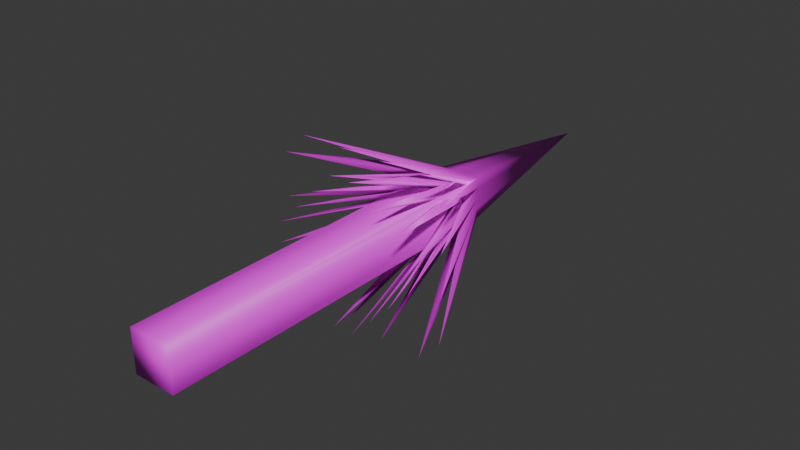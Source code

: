 # Source: projectile.blend  (saved by Blender 4.2.66; exported with 4.5.12 LTS)
import bpy
from mathutils import Matrix  # noqa: F401  (used for matrix-valued properties, if any)

bpy.ops.wm.read_factory_settings(use_empty=True)
scene = bpy.context.scene
scene.name = 'Scene'

# ---- collections
col_collection = bpy.data.collections.new('Collection'); scene.collection.children.link(col_collection)

# ---- images (referenced by path relative to the original .blend; pixels are not part of the script)
import os
ASSET_DIR = os.environ.get("B2B_ASSET_DIR", "")  # directory of the original .blend (textures are referenced by path, not embedded)
HERE = os.path.dirname(os.path.abspath(__file__))  # packed textures are extracted next to this script under _unpacked/

def load_image(name, relpath, width, height, colorspace="sRGB"):
    """Load a texture the original file referenced (path relative to the .blend, or extracted next to this script)."""
    p = next((c for c in (os.path.join(HERE, relpath), os.path.join(ASSET_DIR, relpath)) if relpath and os.path.exists(c)), "")
    if p:
        img = bpy.data.images.load(p, check_existing=True)
        img.name = name
    else:  # same state as the original file: an image datablock whose file is absent (Cycles renders it pink)
        img = bpy.data.images.new(name, width, height)
        img.source = "FILE"
        img.filepath = "//" + (relpath or name)
    img.colorspace_settings.name = colorspace
    return img
img_paleta1_jpg = load_image('paleta1.jpg', 'OpenGL_StarWing/app/src/main/res/drawable/paleta.png', 1024, 1024, 'sRGB')

# ---- materials (node trees are filled in below, after node groups)
mat_arwingmat = bpy.data.materials.new('ArwingMat')

# ---- material node trees
mat_arwingmat.use_nodes = True; mat_arwingmat.node_tree.nodes.clear()
_N = mat_arwingmat.node_tree.nodes; _L = mat_arwingmat.node_tree.links
n0 = _N.new('ShaderNodeBsdfPrincipled'); n0.name = 'Principled BSDF'; n0.location = (10, 300)
n1 = _N.new('ShaderNodeOutputMaterial'); n1.name = 'Material Output'; n1.location = (300, 300)
n2 = _N.new('ShaderNodeTexImage'); n2.name = 'Image Texture'; n2.location = (-280, 280)
n2.image = img_paleta1_jpg
_L.new(n0.outputs[0], n1.inputs[0])
_L.new(n2.outputs[0], n0.inputs[0])
n1.is_active_output = True

# ---- world
world_world = bpy.data.worlds.new('World'); scene.world = world_world
world_world.use_nodes = True; world_world.node_tree.nodes.clear()
_N = world_world.node_tree.nodes; _L = world_world.node_tree.links
n0 = _N.new('ShaderNodeOutputWorld'); n0.name = 'World Output'; n0.location = (300, 300)
n1 = _N.new('ShaderNodeBackground'); n1.name = 'Background'; n1.location = (10, 300)
n1.inputs[0].default_value = (0.05088, 0.05088, 0.05088, 1.0)
_L.new(n1.outputs[0], n0.inputs[0])
n0.is_active_output = True
world_world.color = (0.05088, 0.05088, 0.05088)
world_world.sun_shadow_jitter_overblur = 0.0

# ---- meshes
me_cube = bpy.data.meshes.new('Cube')
me_cube.from_pydata([(-3.89e-08, -7.574, 3.691e-09), (-2.177e-07, -2.626, 0.5365), (-0.5365, -2.626, -0.5365), (-0.5365, -2.626, 0.5365), (-1.581e-07, -2.626, -0.5365), (-0.5365, -2.626, 3.691e-09), (0.5365, -2.626, -0.5365), (0.5365, -2.626, 0.5365), (-0.5365, -2.158, 0.5365), (-0.5365, -2.158, -0.5365), (0.5365, -2.158, -0.5365), (0.5365, -2.158, 0.5365), (0.5365, -2.626, 3.691e-09), (-0.5365, -2.626, -0.2682), (-0.2682, -2.626, -0.5365), (0.2682, -2.626, 0.5365), (0.5365, -2.626, -0.2682), (0.5365, -2.626, 0.2682), (-0.2682, -2.626, 0.5365), (0.2682, -2.626, -0.5365), (-0.5365, -2.626, 0.2682), (-0.5365, 6.862, 0.5365), (-0.5365, 6.862, -0.5365), (0.5365, 6.862, -0.5365), (0.5365, 6.862, 0.5365), (-0.5365, -2.158, 3.691e-09), (-2.602e-06, -2.158, -0.5365), (-2.602e-06, -2.158, 0.5365), (0.5365, -2.158, 3.691e-09), (-0.5365, -2.158, -0.2682), (-0.2682, -2.158, -0.5365), (0.2682, -2.158, 0.5365), (0.5365, -2.158, -0.2682), (-0.5365, -2.158, 0.2682), (0.2682, -2.158, -0.5365), (-0.2682, -2.158, 0.5365), (0.5365, -2.158, 0.2682), (-1.675, 1.006, 2.234), (1.675, 1.006, 2.234), (0.5585, 1.006, 2.234), (-0.5585, 1.006, 2.234), (2.234, 1.006, 1.675), (2.234, 1.006, 0.5585), (2.234, 1.006, -0.5585), (2.234, 1.006, -1.675), (-1.675, 1.006, -2.234), (-0.5585, 1.006, -2.234), (0.5585, 1.006, -2.234), (1.675, 1.006, -2.234), (-2.234, 1.006, -1.675), (-2.234, 1.006, -0.5585), (-2.234, 1.006, 0.5585), (-2.234, 1.006, 1.675), (-0.3794, -1.968, 0.3794), (-3.576e-07, -1.968, -0.7587), (-0.7587, -1.968, 9.537e-07), (0.3794, -1.968, -0.3794), (-0.3794, -1.968, -0.3794), (0.7587, -1.968, 8.941e-07), (-3.576e-07, -1.968, 0.7587), (-0.7587, -1.501, -8.941e-07), (-2.027e-06, -1.501, -0.7587), (0.7587, -1.501, -8.941e-07), (-2.027e-06, -1.501, 0.7587), (0.3794, -1.968, 0.3794), (-0.1897, -1.968, -0.569), (0.1897, -1.968, -0.569), (-0.1897, -1.968, 0.569), (0.569, -1.968, 0.1897), (0.1897, -1.968, 0.569), (-0.569, -1.968, 0.1897), (0.569, -1.968, -0.1897), (-0.569, -1.968, -0.1897), (-0.3794, -1.501, -0.3794), (0.3794, -1.501, -0.3794), (-0.3794, -1.501, 0.3794), (0.3794, -1.501, 0.3794), (-0.1897, -1.501, -0.569), (0.1897, -1.501, -0.569), (-0.1897, -1.501, 0.569), (0.569, -1.501, 0.1897), (-0.569, -1.501, -0.1897), (0.569, -1.501, -0.1897), (-0.569, -1.501, 0.1897), (0.1897, -1.501, 0.569), (-1.878, 1.663, 0.2683), (-0.2683, 1.663, 1.878), (-0.8049, 1.663, 1.342), (-1.342, 1.663, 0.8049), (0.2683, 1.663, 1.878), (0.8049, 1.663, 1.342), (1.342, 1.663, 0.8049), (1.878, 1.663, 0.2683), (0.2683, 1.663, -1.878), (0.8049, 1.663, -1.342), (1.342, 1.663, -0.8049), (1.878, 1.663, -0.2683), (-0.2683, 1.663, -1.878), (-0.8049, 1.663, -1.342), (-1.342, 1.663, -0.8049), (-1.878, 1.663, -0.2683)], [], [(0, 5, 13), (10, 32, 44), (12, 17, 0), (31, 24, 27), (4, 19, 0), (1, 18, 0), (30, 22, 26), (2, 9, 45), (11, 31, 38), (52, 20, 3), (21, 23, 22), (33, 21, 25), (32, 23, 28), (18, 35, 37), (8, 3, 37), (3, 18, 37), (35, 8, 37), (18, 1, 40), (1, 15, 39), (15, 7, 38), (15, 38, 31), (7, 11, 38), (27, 39, 31), (1, 39, 27), (35, 40, 27), (35, 18, 40), (40, 1, 27), (39, 15, 31), (17, 36, 41), (17, 12, 42), (42, 12, 28), (12, 16, 43), (43, 16, 32), (11, 7, 41), (7, 17, 41), (36, 11, 41), (36, 42, 28), (36, 17, 42), (28, 43, 32), (28, 12, 43), (16, 6, 44), (32, 16, 44), (6, 10, 44), (19, 34, 48), (4, 26, 47), (14, 30, 46), (10, 6, 48), (34, 19, 47), (26, 4, 46), (30, 14, 45), (9, 30, 45), (14, 2, 45), (30, 26, 46), (4, 14, 46), (26, 34, 47), (19, 4, 47), (6, 19, 48), (34, 10, 48), (33, 20, 52), (51, 5, 20), (25, 5, 51), (5, 25, 50), (50, 25, 29), (13, 29, 49), (9, 2, 49), (2, 13, 49), (29, 9, 49), (13, 50, 29), (13, 5, 50), (33, 25, 51), (33, 51, 20), (8, 33, 52), (8, 52, 3), (62, 80, 92), (54, 61, 93), (63, 79, 86), (100, 72, 55), (70, 83, 85), (60, 55, 85), (55, 70, 85), (83, 60, 85), (70, 53, 88), (53, 67, 87), (67, 59, 86), (67, 86, 79), (59, 63, 86), (75, 87, 79), (53, 87, 75), (83, 88, 75), (83, 70, 88), (88, 53, 75), (87, 67, 79), (69, 84, 89), (69, 64, 90), (90, 64, 76), (64, 68, 91), (91, 68, 80), (63, 59, 89), (59, 69, 89), (84, 63, 89), (84, 90, 76), (84, 69, 90), (76, 91, 80), (76, 64, 91), (68, 58, 92), (80, 68, 92), (58, 62, 92), (71, 82, 96), (56, 74, 95), (66, 78, 94), (62, 58, 96), (82, 71, 95), (74, 56, 94), (78, 66, 93), (61, 78, 93), (66, 54, 93), (78, 74, 94), (56, 66, 94), (74, 82, 95), (71, 56, 95), (58, 71, 96), (82, 62, 96), (81, 72, 100), (99, 57, 72), (73, 57, 99), (57, 73, 98), (98, 73, 77), (65, 77, 97), (61, 54, 97), (54, 65, 97), (77, 61, 97), (65, 98, 77), (65, 57, 98), (81, 73, 99), (81, 99, 72), (60, 81, 100), (60, 100, 55), (0, 3, 20), (0, 20, 5), (13, 2, 0), (0, 6, 16), (0, 16, 12), (17, 7, 0), (21, 8, 35), (21, 35, 27), (11, 24, 31), (24, 21, 27), (0, 2, 14), (0, 14, 4), (19, 6, 0), (0, 7, 15), (0, 15, 1), (18, 3, 0), (23, 10, 34), (23, 34, 26), (9, 22, 30), (22, 23, 26), (21, 24, 23), (22, 9, 29), (22, 29, 25), (8, 21, 33), (21, 22, 25), (24, 11, 36), (24, 36, 28), (10, 23, 32), (23, 24, 28)])
me_cube.polygons.foreach_set('use_smooth', [True] * 166)
_uv = me_cube.uv_layers.new(name='UVMap')
_uv.uv.foreach_set('vector', [0.0138, 0.4286, 0.05667, 0.5299, 0.05675, 0.5808, 0.8939, 0.6236, 0.8938, 0.5727, 0.8938, 0.5982, 0.09937, 0.5296, 0.09929, 0.4788, 0.1422, 0.631, 0.09912, 0.3771, 0.09921, 0.4279, 0.09904, 0.3262, 0.0997, 0.733, 0.09962, 0.6822, 0.1426, 0.8344, 0.09904, 0.3262, 0.09896, 0.2754, 0.1419, 0.4276, 0.09979, 0.7839, 0.09987, 0.8347, 0.0997, 0.733, 0.8942, 0.827, 0.8942, 0.827, 0.8941, 0.8016, 0.8935, 0.4202, 0.8934, 0.3693, 0.8935, 0.3947, 0.8509, 0.4459, 0.8509, 0.4714, 0.8508, 0.4205, 0.0565, 0.4282, 0.09954, 0.6313, 0.05683, 0.6316, 0.05659, 0.4791, 0.0565, 0.4282, 0.05667, 0.5299, 0.09946, 0.5805, 0.09954, 0.6313, 0.09937, 0.5296, 0.8933, 0.2676, 0.8933, 0.2676, 0.8932, 0.2422, 0.8932, 0.2168, 0.8932, 0.2168, 0.8932, 0.2422, 0.8932, 0.2168, 0.8933, 0.2676, 0.8932, 0.2422, 0.8933, 0.2676, 0.8932, 0.2168, 0.8932, 0.2422, 0.8933, 0.2676, 0.8934, 0.3185, 0.8933, 0.293, 0.8934, 0.3185, 0.8934, 0.3693, 0.8934, 0.3439, 0.8934, 0.3693, 0.8935, 0.4202, 0.8935, 0.3947, 0.8934, 0.3693, 0.8935, 0.3947, 0.8934, 0.3693, 0.8935, 0.4202, 0.8935, 0.4202, 0.8935, 0.3947, 0.8934, 0.3185, 0.8934, 0.3439, 0.8934, 0.3693, 0.8934, 0.3185, 0.8934, 0.3439, 0.8934, 0.3185, 0.8933, 0.2676, 0.8933, 0.293, 0.8934, 0.3185, 0.8933, 0.2676, 0.8933, 0.2676, 0.8933, 0.293, 0.8933, 0.293, 0.8934, 0.3185, 0.8934, 0.3185, 0.8934, 0.3439, 0.8934, 0.3693, 0.8934, 0.3693, 0.8936, 0.471, 0.8936, 0.471, 0.8936, 0.4456, 0.8936, 0.471, 0.8937, 0.5219, 0.8936, 0.4964, 0.8936, 0.4964, 0.8937, 0.5219, 0.8937, 0.5219, 0.8937, 0.5219, 0.8938, 0.5727, 0.8937, 0.5473, 0.8937, 0.5473, 0.8938, 0.5727, 0.8938, 0.5727, 0.8935, 0.4202, 0.8935, 0.4202, 0.8936, 0.4456, 0.8935, 0.4202, 0.8936, 0.471, 0.8936, 0.4456, 0.8936, 0.471, 0.8935, 0.4202, 0.8936, 0.4456, 0.8936, 0.471, 0.8936, 0.4964, 0.8937, 0.5219, 0.8936, 0.471, 0.8936, 0.471, 0.8936, 0.4964, 0.8937, 0.5219, 0.8937, 0.5473, 0.8938, 0.5727, 0.8937, 0.5219, 0.8937, 0.5219, 0.8937, 0.5473, 0.8938, 0.5727, 0.8939, 0.6236, 0.8938, 0.5982, 0.8938, 0.5727, 0.8938, 0.5727, 0.8938, 0.5982, 0.8939, 0.6236, 0.8939, 0.6236, 0.8938, 0.5982, 0.8939, 0.6744, 0.8939, 0.6744, 0.8939, 0.649, 0.894, 0.7253, 0.894, 0.7253, 0.894, 0.6999, 0.8941, 0.7761, 0.8941, 0.7761, 0.8941, 0.7507, 0.8939, 0.6236, 0.8939, 0.6236, 0.8939, 0.649, 0.8939, 0.6744, 0.8939, 0.6744, 0.894, 0.6999, 0.894, 0.7253, 0.894, 0.7253, 0.8941, 0.7507, 0.8941, 0.7761, 0.8941, 0.7761, 0.8941, 0.8016, 0.8942, 0.827, 0.8941, 0.7761, 0.8941, 0.8016, 0.8941, 0.7761, 0.8942, 0.827, 0.8941, 0.8016, 0.8941, 0.7761, 0.894, 0.7253, 0.8941, 0.7507, 0.894, 0.7253, 0.8941, 0.7761, 0.8941, 0.7507, 0.894, 0.7253, 0.8939, 0.6744, 0.894, 0.6999, 0.8939, 0.6744, 0.894, 0.7253, 0.894, 0.6999, 0.8939, 0.6236, 0.8939, 0.6744, 0.8939, 0.649, 0.8939, 0.6744, 0.8939, 0.6236, 0.8939, 0.649, 0.8509, 0.4714, 0.8509, 0.4714, 0.8509, 0.4459, 0.8509, 0.4968, 0.851, 0.5222, 0.8509, 0.4714, 0.851, 0.5222, 0.851, 0.5222, 0.8509, 0.4968, 0.851, 0.5222, 0.851, 0.5222, 0.851, 0.5476, 0.851, 0.5476, 0.851, 0.5222, 0.8511, 0.5731, 0.8511, 0.5731, 0.8511, 0.5731, 0.8511, 0.5985, 0.8511, 0.6239, 0.8511, 0.6239, 0.8511, 0.5985, 0.8511, 0.6239, 0.8511, 0.5731, 0.8511, 0.5985, 0.8511, 0.5731, 0.8511, 0.6239, 0.8511, 0.5985, 0.8511, 0.5731, 0.851, 0.5476, 0.8511, 0.5731, 0.8511, 0.5731, 0.851, 0.5222, 0.851, 0.5476, 0.8509, 0.4714, 0.851, 0.5222, 0.8509, 0.4968, 0.8509, 0.4714, 0.8509, 0.4968, 0.8509, 0.4714, 0.8508, 0.4205, 0.8509, 0.4714, 0.8509, 0.4459, 0.8508, 0.4205, 0.8509, 0.4459, 0.8508, 0.4205, 0.8939, 0.6236, 0.8938, 0.5727, 0.8938, 0.5982, 0.8942, 0.827, 0.8942, 0.827, 0.8941, 0.8016, 0.8935, 0.4202, 0.8934, 0.3693, 0.8935, 0.3947, 0.8509, 0.4459, 0.8509, 0.4714, 0.8508, 0.4205, 0.8933, 0.2676, 0.8933, 0.2676, 0.8932, 0.2422, 0.8932, 0.2168, 0.8932, 0.2168, 0.8932, 0.2422, 0.8932, 0.2168, 0.8933, 0.2676, 0.8932, 0.2422, 0.8933, 0.2676, 0.8932, 0.2168, 0.8932, 0.2422, 0.8933, 0.2676, 0.8934, 0.3185, 0.8933, 0.293, 0.8934, 0.3185, 0.8934, 0.3693, 0.8934, 0.3439, 0.8934, 0.3693, 0.8935, 0.4202, 0.8935, 0.3947, 0.8934, 0.3693, 0.8935, 0.3947, 0.8934, 0.3693, 0.8935, 0.4202, 0.8935, 0.4202, 0.8935, 0.3947, 0.8934, 0.3185, 0.8934, 0.3439, 0.8934, 0.3693, 0.8934, 0.3185, 0.8934, 0.3439, 0.8934, 0.3185, 0.8933, 0.2676, 0.8933, 0.293, 0.8934, 0.3185, 0.8933, 0.2676, 0.8933, 0.2676, 0.8933, 0.293, 0.8933, 0.293, 0.8934, 0.3185, 0.8934, 0.3185, 0.8934, 0.3439, 0.8934, 0.3693, 0.8934, 0.3693, 0.8936, 0.471, 0.8936, 0.471, 0.8936, 0.4456, 0.8936, 0.471, 0.8937, 0.5219, 0.8936, 0.4964, 0.8936, 0.4964, 0.8937, 0.5219, 0.8937, 0.5219, 0.8937, 0.5219, 0.8938, 0.5727, 0.8937, 0.5473, 0.8937, 0.5473, 0.8938, 0.5727, 0.8938, 0.5727, 0.8935, 0.4202, 0.8935, 0.4202, 0.8936, 0.4456, 0.8935, 0.4202, 0.8936, 0.471, 0.8936, 0.4456, 0.8936, 0.471, 0.8935, 0.4202, 0.8936, 0.4456, 0.8936, 0.471, 0.8936, 0.4964, 0.8937, 0.5219, 0.8936, 0.471, 0.8936, 0.471, 0.8936, 0.4964, 0.8937, 0.5219, 0.8937, 0.5473, 0.8938, 0.5727, 0.8937, 0.5219, 0.8937, 0.5219, 0.8937, 0.5473, 0.8938, 0.5727, 0.8939, 0.6236, 0.8938, 0.5982, 0.8938, 0.5727, 0.8938, 0.5727, 0.8938, 0.5982, 0.8939, 0.6236, 0.8939, 0.6236, 0.8938, 0.5982, 0.8939, 0.6744, 0.8939, 0.6744, 0.8939, 0.649, 0.894, 0.7253, 0.894, 0.7253, 0.894, 0.6999, 0.8941, 0.7761, 0.8941, 0.7761, 0.8941, 0.7507, 0.8939, 0.6236, 0.8939, 0.6236, 0.8939, 0.649, 0.8939, 0.6744, 0.8939, 0.6744, 0.894, 0.6999, 0.894, 0.7253, 0.894, 0.7253, 0.8941, 0.7507, 0.8941, 0.7761, 0.8941, 0.7761, 0.8941, 0.8016, 0.8942, 0.827, 0.8941, 0.7761, 0.8941, 0.8016, 0.8941, 0.7761, 0.8942, 0.827, 0.8941, 0.8016, 0.8941, 0.7761, 0.894, 0.7253, 0.8941, 0.7507, 0.894, 0.7253, 0.8941, 0.7761, 0.8941, 0.7507, 0.894, 0.7253, 0.8939, 0.6744, 0.894, 0.6999, 0.8939, 0.6744, 0.894, 0.7253, 0.894, 0.6999, 0.8939, 0.6236, 0.8939, 0.6744, 0.8939, 0.649, 0.8939, 0.6744, 0.8939, 0.6236, 0.8939, 0.649, 0.8509, 0.4714, 0.8509, 0.4714, 0.8509, 0.4459, 0.8509, 0.4968, 0.851, 0.5222, 0.8509, 0.4714, 0.851, 0.5222, 0.851, 0.5222, 0.8509, 0.4968, 0.851, 0.5222, 0.851, 0.5222, 0.851, 0.5476, 0.851, 0.5476, 0.851, 0.5222, 0.8511, 0.5731, 0.8511, 0.5731, 0.8511, 0.5731, 0.8511, 0.5985, 0.8511, 0.6239, 0.8511, 0.6239, 0.8511, 0.5985, 0.8511, 0.6239, 0.8511, 0.5731, 0.8511, 0.5985, 0.8511, 0.5731, 0.8511, 0.6239, 0.8511, 0.5985, 0.8511, 0.5731, 0.851, 0.5476, 0.8511, 0.5731, 0.8511, 0.5731, 0.851, 0.5222, 0.851, 0.5476, 0.8509, 0.4714, 0.851, 0.5222, 0.8509, 0.4968, 0.8509, 0.4714, 0.8509, 0.4968, 0.8509, 0.4714, 0.8508, 0.4205, 0.8509, 0.4714, 0.8509, 0.4459, 0.8508, 0.4205, 0.8509, 0.4459, 0.8508, 0.4205, 0.0138, 0.4286, 0.0565, 0.4282, 0.05659, 0.4791, 0.0138, 0.4286, 0.05659, 0.4791, 0.05667, 0.5299, 0.05675, 0.5808, 0.05683, 0.6316, 0.0138, 0.4286, 0.1422, 0.631, 0.09954, 0.6313, 0.09946, 0.5805, 0.1422, 0.631, 0.09946, 0.5805, 0.09937, 0.5296, 0.09929, 0.4788, 0.09921, 0.4279, 0.1422, 0.631, 0.09888, 0.2245, 0.09888, 0.2245, 0.09896, 0.2754, 0.09888, 0.2245, 0.09896, 0.2754, 0.09904, 0.3262, 0.09921, 0.4279, 0.09921, 0.4279, 0.09912, 0.3771, 0.09921, 0.4279, 0.09888, 0.2245, 0.09904, 0.3262, 0.1426, 0.8344, 0.09987, 0.8347, 0.09979, 0.7839, 0.1426, 0.8344, 0.09979, 0.7839, 0.0997, 0.733, 0.09962, 0.6822, 0.09954, 0.6313, 0.1426, 0.8344, 0.1419, 0.4276, 0.09921, 0.4279, 0.09912, 0.3771, 0.1419, 0.4276, 0.09912, 0.3771, 0.09904, 0.3262, 0.09896, 0.2754, 0.09888, 0.2245, 0.1419, 0.4276, 0.09954, 0.6313, 0.09954, 0.6313, 0.09962, 0.6822, 0.09954, 0.6313, 0.09962, 0.6822, 0.0997, 0.733, 0.09987, 0.8347, 0.09987, 0.8347, 0.09979, 0.7839, 0.09987, 0.8347, 0.09954, 0.6313, 0.0997, 0.733, 0.0565, 0.4282, 0.09921, 0.4279, 0.09954, 0.6313, 0.05683, 0.6316, 0.05683, 0.6316, 0.05675, 0.5808, 0.05683, 0.6316, 0.05675, 0.5808, 0.05667, 0.5299, 0.0565, 0.4282, 0.0565, 0.4282, 0.05659, 0.4791, 0.0565, 0.4282, 0.05683, 0.6316, 0.05667, 0.5299, 0.09921, 0.4279, 0.09921, 0.4279, 0.09929, 0.4788, 0.09921, 0.4279, 0.09929, 0.4788, 0.09937, 0.5296, 0.09954, 0.6313, 0.09954, 0.6313, 0.09946, 0.5805, 0.09954, 0.6313, 0.09921, 0.4279, 0.09937, 0.5296])
me_cube.materials.append(mat_arwingmat)
me_cube.update()

# ---- objects
ob_cube = bpy.data.objects.new('Cube', me_cube)

# ---- transforms, parenting, visibility, modifiers, constraints
ob_cube.location = (0.0, 0.0, 0.0)
ob_cube.rotation_euler = (0.0, -0.0, 3.142)
ob_cube.scale = (0.02482, 0.02482, 0.02482)

# ---- collection membership
col_collection.objects.link(ob_cube)

# ---- scene / render settings (as saved in the file)
scene.frame_start = 1; scene.frame_end = 250; scene.frame_set(39)
scene.render.engine = 'BLENDER_EEVEE_NEXT'
bpy.context.view_layer.update()

# ---- added for rendering (the .blend has no active camera and no usable light): camera, sun
cam_auto = bpy.data.cameras.new('AutoCamera')
cam_auto.lens = 50.0
cam_auto.sensor_width = 36.0
cam_auto.clip_end = 1000.0
ob_auto_camera = bpy.data.objects.new('AutoCamera', cam_auto)
scene.collection.objects.link(ob_auto_camera)
ob_auto_camera.location = (0.361905, -0.425456, 0.289524)
ob_auto_camera.rotation_euler = (1.09748, -7.21219e-08, 0.694738)
scene.camera = ob_auto_camera
light_auto_sun = bpy.data.lights.new('AutoSun', 'SUN')
light_auto_sun.energy = 3.0
light_auto_sun.angle = 0.0523599
ob_auto_sun = bpy.data.objects.new('AutoSun', light_auto_sun)
scene.collection.objects.link(ob_auto_sun)
ob_auto_sun.rotation_euler = (0.872665, 0.174533, 0.523599)
bpy.context.view_layer.update()
